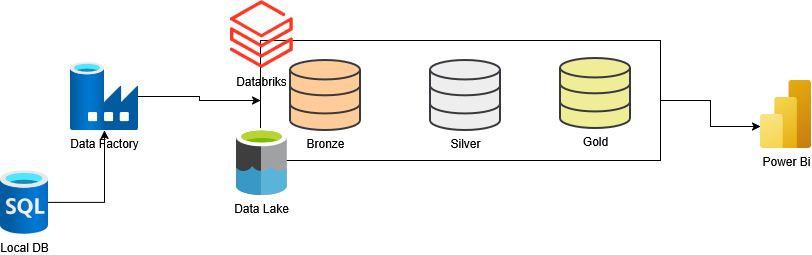

The diagram above was exported from draw.io. Its source (the exported page's mxGraphModel, read from the mxfile embedded in the PNG):
<mxGraphModel dx="2066" dy="1090" grid="1" gridSize="10" guides="1" tooltips="1" connect="1" arrows="1" fold="1" page="1" pageScale="1" pageWidth="827" pageHeight="1169" math="0" shadow="0">
  <root>
    <mxCell id="0" />
    <mxCell id="1" parent="0" />
    <mxCell id="JwXOf2BCtnG4yVtu1H2g-11" style="edgeStyle=orthogonalEdgeStyle;rounded=0;orthogonalLoop=1;jettySize=auto;html=1;labelBackgroundColor=none;" edge="1" parent="1" source="JwXOf2BCtnG4yVtu1H2g-1" target="JwXOf2BCtnG4yVtu1H2g-2">
      <mxGeometry relative="1" as="geometry" />
    </mxCell>
    <mxCell id="JwXOf2BCtnG4yVtu1H2g-1" value="Local DB" style="image;aspect=fixed;html=1;points=[];align=center;fontSize=12;image=img/lib/azure2/databases/SQL_Database.svg;labelBackgroundColor=none;" vertex="1" parent="1">
      <mxGeometry x="10" y="420" width="48" height="64" as="geometry" />
    </mxCell>
    <mxCell id="JwXOf2BCtnG4yVtu1H2g-12" style="edgeStyle=orthogonalEdgeStyle;rounded=0;orthogonalLoop=1;jettySize=auto;html=1;labelBackgroundColor=none;" edge="1" parent="1" source="JwXOf2BCtnG4yVtu1H2g-2" target="JwXOf2BCtnG4yVtu1H2g-7">
      <mxGeometry relative="1" as="geometry" />
    </mxCell>
    <mxCell id="JwXOf2BCtnG4yVtu1H2g-2" value="Data Factory" style="image;aspect=fixed;html=1;points=[];align=center;fontSize=12;image=img/lib/azure2/databases/Data_Factory.svg;labelBackgroundColor=none;" vertex="1" parent="1">
      <mxGeometry x="80" y="312" width="68" height="68" as="geometry" />
    </mxCell>
    <mxCell id="JwXOf2BCtnG4yVtu1H2g-3" value="Bronze" style="html=1;verticalLabelPosition=bottom;align=center;labelBackgroundColor=none;verticalAlign=top;strokeWidth=2;strokeColor=#36393d;shadow=0;dashed=0;shape=mxgraph.ios7.icons.data;fillColor=#ffcc99;fillStyle=auto;" vertex="1" parent="1">
      <mxGeometry x="300" y="310" width="70" height="70" as="geometry" />
    </mxCell>
    <mxCell id="JwXOf2BCtnG4yVtu1H2g-4" value="Silver" style="html=1;verticalLabelPosition=bottom;align=center;labelBackgroundColor=none;verticalAlign=top;strokeWidth=2;strokeColor=#36393d;shadow=0;dashed=0;shape=mxgraph.ios7.icons.data;fillColor=#eeeeee;" vertex="1" parent="1">
      <mxGeometry x="440" y="310" width="70" height="70" as="geometry" />
    </mxCell>
    <mxCell id="JwXOf2BCtnG4yVtu1H2g-5" value="Gold" style="html=1;verticalLabelPosition=bottom;align=center;labelBackgroundColor=none;verticalAlign=top;strokeWidth=2;strokeColor=#36393d;shadow=0;dashed=0;shape=mxgraph.ios7.icons.data;fillColor=light-dark(#efed98, #212100);" vertex="1" parent="1">
      <mxGeometry x="570" y="308" width="70" height="70" as="geometry" />
    </mxCell>
    <mxCell id="JwXOf2BCtnG4yVtu1H2g-13" style="edgeStyle=orthogonalEdgeStyle;rounded=0;orthogonalLoop=1;jettySize=auto;html=1;exitX=1;exitY=0.5;exitDx=0;exitDy=0;labelBackgroundColor=none;" edge="1" parent="1" source="JwXOf2BCtnG4yVtu1H2g-7">
      <mxGeometry relative="1" as="geometry">
        <mxPoint x="770" y="376" as="targetPoint" />
      </mxGeometry>
    </mxCell>
    <mxCell id="JwXOf2BCtnG4yVtu1H2g-7" value="" style="rounded=0;whiteSpace=wrap;html=1;fillColor=none;labelBackgroundColor=none;" vertex="1" parent="1">
      <mxGeometry x="270" y="290" width="400" height="120" as="geometry" />
    </mxCell>
    <mxCell id="JwXOf2BCtnG4yVtu1H2g-8" value="&lt;span&gt;Data Lake&lt;/span&gt;" style="image;sketch=0;aspect=fixed;html=1;points=[];align=center;fontSize=12;image=img/lib/mscae/Data_Lake.svg;labelBackgroundColor=none;" vertex="1" parent="1">
      <mxGeometry x="246" y="378" width="50.8" height="66.84" as="geometry" />
    </mxCell>
    <mxCell id="JwXOf2BCtnG4yVtu1H2g-9" value="&lt;span style=&quot;&quot;&gt;Databriks&lt;/span&gt;" style="image;aspect=fixed;html=1;points=[];align=center;fontSize=12;image=img/lib/azure2/analytics/Azure_Databricks.svg;labelBackgroundColor=none;" vertex="1" parent="1">
      <mxGeometry x="240" y="250" width="62.8" height="68" as="geometry" />
    </mxCell>
    <mxCell id="JwXOf2BCtnG4yVtu1H2g-10" value="Power Bi" style="image;aspect=fixed;html=1;points=[];align=center;fontSize=12;image=img/lib/azure2/analytics/Power_BI_Embedded.svg;labelBackgroundColor=none;" vertex="1" parent="1">
      <mxGeometry x="770" y="330" width="51" height="68" as="geometry" />
    </mxCell>
  </root>
</mxGraphModel>